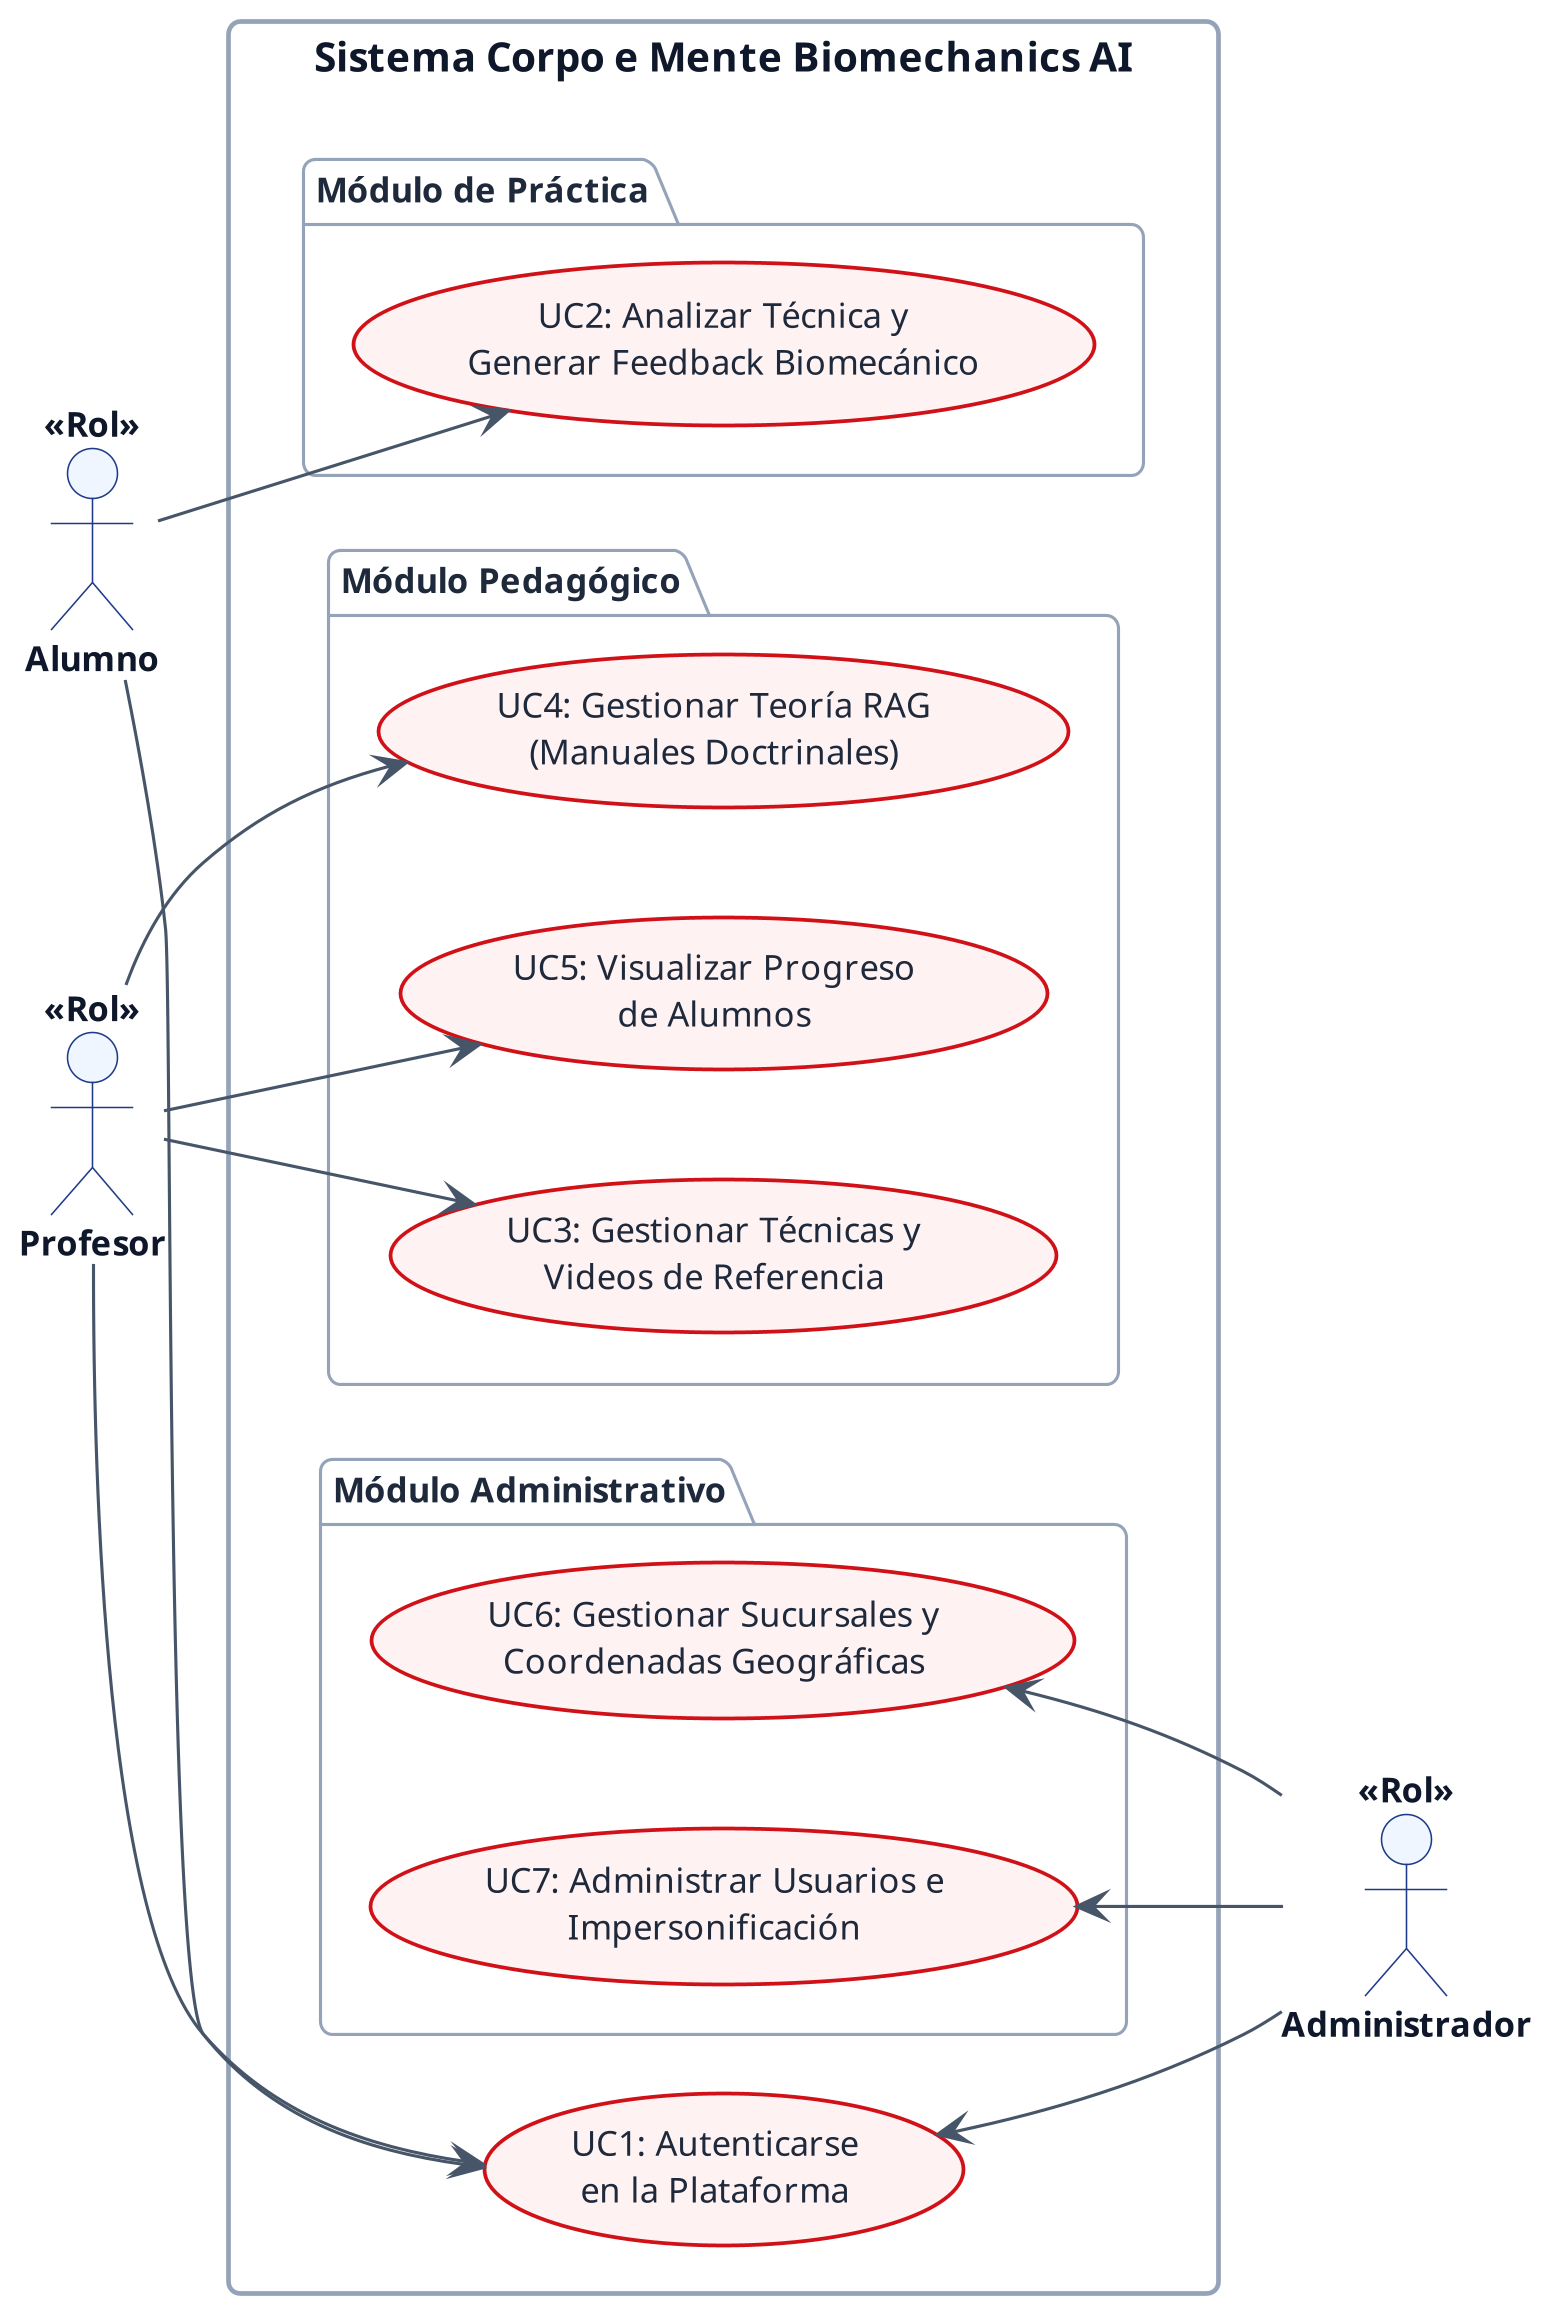

The diagram above was rendered by PlantUML. Its source (embedded in the PNG):
@startuml
skinparam handwritten false
skinparam monochrome false
skinparam shadowing false
skinparam defaultFontName Arial
skinparam defaultFontSize 11
skinparam roundCorner 8
skinparam dpi 300

skinparam rectangle {
    BackgroundColor #F8FAFC
    BorderColor #334155
    BorderThickness 1.5
    FontColor #0F172A
    FontStyle bold
    FontSize 13
}

skinparam package {
    BackgroundColor #FFFFFF
    BorderColor #94A3B8
    BorderThickness 1.0
    FontColor #1E293B
    FontStyle bold
    FontSize 11
}

skinparam actor {
    BackgroundColor #EFF6FF
    BorderColor #1E3A8A
    FontColor #0F172A
    FontSize 11
    FontStyle bold
}

skinparam usecase {
    BackgroundColor #FEF2F2
    BorderColor #D01118
    BorderThickness 1.2
    FontColor #1E293B
    FontSize 11
    ArrowColor #475569
    ArrowThickness 1.0
}

left to right direction

actor "Alumno" as alumno <<Rol>>
actor "Profesor" as profesor <<Rol>>

rectangle "Sistema Corpo e Mente Biomechanics AI" as sistema {
    usecase "UC1: Autenticarse\nen la Plataforma" as UC1
    
    package "Módulo de Práctica" {
        usecase "UC2: Analizar Técnica y\nGenerar Feedback Biomecánico" as UC2
    }
    
    package "Módulo Pedagógico" {
        usecase "UC3: Gestionar Técnicas y\nVideos de Referencia" as UC3
        usecase "UC4: Gestionar Teoría RAG\n(Manuales Doctrinales)" as UC4
        usecase "UC5: Visualizar Progreso\nde Alumnos" as UC5
    }
    
    package "Módulo Administrativo" {
        usecase "UC6: Gestionar Sucursales y\nCoordenadas Geográficas" as UC6
        usecase "UC7: Administrar Usuarios e\nImpersonificación" as UC7
    }
}

actor "Administrador" as admin <<Rol>>

alumno --> UC1
alumno --> UC2

profesor --> UC1
profesor --> UC3
profesor --> UC4
profesor --> UC5

UC1 <-- admin
UC6 <-- admin
UC7 <-- admin

@enduml